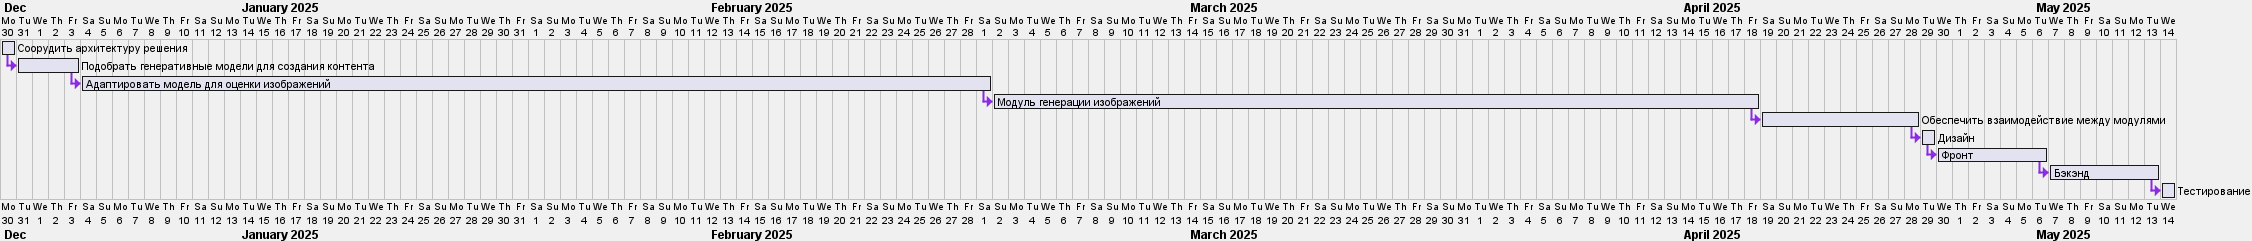

The diagram above was rendered by PlantUML. Its source (embedded in the PNG):
@startgantt

skinparam backgroundColor #f0f0f0
skinparam fontName "Roboto"
skinparam fontSize 10
skinparam packageFontSize 9
skinparam packageFontStyle bold
skinparam packageBorderColor #8A2BE2
skinparam packageBackgroundColor #E6E6FA
skinparam packageStyle rectangular
skinparam packagePadding 20

skinparam classFontSize 10
skinparam classAttributeFontSize 9
skinparam classBackgroundColor #FFFFFF
skinparam classBorderColor #DDA0DD
skinparam classFontColor #333333
skinparam arrowColor #8A2BE2

skinparam sequenceArrowThickness 2
skinparam sequenceArrowColor #8A2BE2
skinparam sequenceLifeLineColor #DA70D6

skinparam arrowFontSize 10
skinparam arrowFontColor #8A2BE2


skinparam noteBackgroundColor #F0E6FA
skinparam noteBorderColor #D3D3D3
skinparam noteFontSize 9
skinparam noteFontColor #333333

project starts 2024-12-30

[Соорудить архитектуру решения] starts 2024-12-30 and lasts 1 day
[Подобрать генеративные модели для создания контента] starts 2024-12-31 and lasts 4 days
[Адаптировать модель для оценки изображений] starts 2025-01-04 and lasts 57 days
[Модуль генерации изображений] starts 2025-03-01 and lasts 48 days
[Обеспечить взаимодействие между модулями] starts 2025-04-01 and lasts 10 days

[Дизайн] starts 2025-04-07 and lasts 1 day
[Фронт] starts 2025-04-14 and lasts 7 days
[Бэкэнд] starts 2025-04-21 and lasts 7 days

[Тестирование] starts 2025-05-01 and lasts 1 day

[Подобрать генеративные модели для создания контента] starts after [Соорудить архитектуру решения]'s end
[Адаптировать модель для оценки изображений] starts after [Подобрать генеративные модели для создания контента]'s end
[Модуль генерации изображений] starts after [Адаптировать модель для оценки изображений]'s end
[Обеспечить взаимодействие между модулями] starts after [Модуль генерации изображений]'s end
[Дизайн] starts after [Обеспечить взаимодействие между модулями]'s end
[Фронт] starts after [Дизайн]'s end
[Бэкэнд] starts after [Фронт]'s end
[Тестирование] starts after [Бэкэнд]'s end

@endgantt